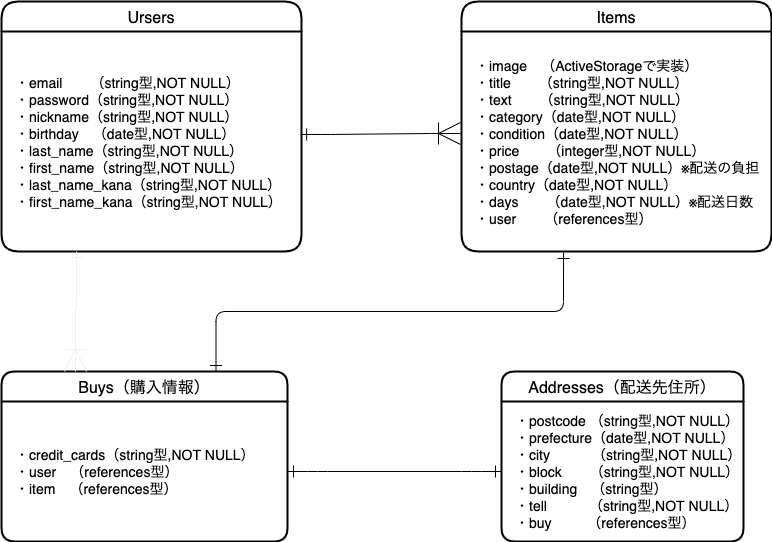

The diagram above was exported from draw.io. Its source (the exported page's mxGraphModel, read from the mxfile embedded in the PNG):
<mxGraphModel dx="913" dy="680" grid="1" gridSize="10" guides="1" tooltips="1" connect="1" arrows="1" fold="1" page="1" pageScale="1" pageWidth="827" pageHeight="1169" math="0" shadow="0">
  <root>
    <mxCell id="0" />
    <mxCell id="1" parent="0" />
    <mxCell id="76" value="" style="edgeStyle=entityRelationEdgeStyle;fontSize=12;html=1;endArrow=ERoneToMany;startSize=10;endSize=20;startArrow=ERone;startFill=0;exitX=0.997;exitY=0.468;exitDx=0;exitDy=0;exitPerimeter=0;endFill=0;" edge="1" parent="1" source="66">
      <mxGeometry width="100" height="100" relative="1" as="geometry">
        <mxPoint x="240" y="190" as="sourcePoint" />
        <mxPoint x="479" y="222" as="targetPoint" />
      </mxGeometry>
    </mxCell>
    <mxCell id="79" value="" style="edgeStyle=entityRelationEdgeStyle;fontSize=12;html=1;endArrow=ERone;startSize=10;endSize=10;startArrow=ERone;startFill=0;endFill=0;exitX=1;exitY=0.5;exitDx=0;exitDy=0;entryX=0;entryY=0.5;entryDx=0;entryDy=0;" edge="1" parent="1" source="75" target="69">
      <mxGeometry width="100" height="100" relative="1" as="geometry">
        <mxPoint x="420" y="550" as="sourcePoint" />
        <mxPoint x="574" y="550" as="targetPoint" />
      </mxGeometry>
    </mxCell>
    <mxCell id="83" style="edgeStyle=orthogonalEdgeStyle;orthogonalLoop=1;jettySize=auto;html=1;exitX=0.537;exitY=1.005;exitDx=0;exitDy=0;entryX=0.75;entryY=0;entryDx=0;entryDy=0;startArrow=ERone;startFill=0;startSize=10;endArrow=ERone;endFill=0;endSize=10;fontSize=14;fontColor=#FFFFFF;rounded=1;exitPerimeter=0;" edge="1" parent="1" target="74">
      <mxGeometry relative="1" as="geometry">
        <mxPoint x="582.03" y="341" as="sourcePoint" />
        <Array as="points">
          <mxPoint x="582" y="400" />
          <mxPoint x="235" y="400" />
        </Array>
      </mxGeometry>
    </mxCell>
    <mxCell id="65" value="Ursers" style="swimlane;childLayout=stackLayout;horizontal=1;startSize=30;horizontalStack=0;rounded=1;fontSize=16;fontStyle=0;strokeWidth=2;resizeParent=0;resizeLast=1;shadow=0;dashed=0;align=center;glass=0;sketch=0;swimlaneLine=1;arcSize=19;" vertex="1" parent="1">
      <mxGeometry x="20" y="90" width="300" height="250" as="geometry" />
    </mxCell>
    <mxCell id="66" value="・email　　（string型,NOT NULL）&#10;・password（string型,NOT NULL）&#10;・nickname（string型,NOT NULL）&#10;・birthday　（date型,NOT NULL）&#10;・last_name（string型,NOT NULL）&#10;・first_name（string型,NOT NULL）&#10;・last_name_kana（string型,NOT NULL）&#10;・first_name_kana（string型,NOT NULL）" style="align=left;strokeColor=none;fillColor=none;spacingLeft=4;fontSize=14;verticalAlign=middle;resizable=0;rotatable=0;part=1;spacing=10;" vertex="1" parent="65">
      <mxGeometry y="30" width="300" height="220" as="geometry" />
    </mxCell>
    <mxCell id="85" value="Items" style="swimlane;childLayout=stackLayout;horizontal=1;startSize=30;horizontalStack=0;rounded=1;fontSize=16;fontStyle=0;strokeWidth=2;resizeParent=0;resizeLast=1;shadow=0;dashed=0;align=center;glass=0;sketch=0;swimlaneLine=1;arcSize=19;" vertex="1" parent="1">
      <mxGeometry x="480" y="90" width="310" height="250" as="geometry" />
    </mxCell>
    <mxCell id="86" value="・image　（ActiveStorageで実装）&#10;・title　　（string型,NOT NULL）&#10;・text　　（string型,NOT NULL）&#10;・category（date型,NOT NULL）&#10;・condition（date型,NOT NULL）&#10;・price　　（integer型,NOT NULL）&#10;・postage（date型,NOT NULL）※配送の負担&#10;・country（date型,NOT NULL）&#10;・days　　（date型,NOT NULL）※配送日数&#10;・user　　（references型）" style="align=left;strokeColor=none;fillColor=none;spacingLeft=4;fontSize=14;verticalAlign=middle;resizable=0;rotatable=0;part=1;spacing=10;" vertex="1" parent="85">
      <mxGeometry y="30" width="310" height="220" as="geometry" />
    </mxCell>
    <mxCell id="74" value="Buys（購入情報）" style="swimlane;childLayout=stackLayout;horizontal=1;startSize=30;horizontalStack=0;rounded=1;fontSize=16;fontStyle=0;strokeWidth=2;resizeParent=0;resizeLast=1;shadow=0;dashed=0;align=center;" vertex="1" parent="1">
      <mxGeometry x="20" y="460" width="286" height="170" as="geometry" />
    </mxCell>
    <mxCell id="75" value="・credit_cards（string型,NOT NULL）&#10;・user　（references型）&#10;・item　（references型）" style="align=left;strokeColor=none;fillColor=none;spacingLeft=4;fontSize=14;verticalAlign=middle;resizable=0;rotatable=0;part=1;labelBackgroundColor=none;labelBorderColor=none;spacing=10;" vertex="1" parent="74">
      <mxGeometry y="30" width="286" height="140" as="geometry" />
    </mxCell>
    <mxCell id="68" value="Addresses（配送先住所）" style="swimlane;childLayout=stackLayout;horizontal=1;startSize=30;horizontalStack=0;rounded=1;fontSize=16;fontStyle=0;strokeWidth=2;resizeParent=0;resizeLast=1;shadow=0;dashed=0;align=center;" vertex="1" parent="1">
      <mxGeometry x="520" y="460" width="242" height="170" as="geometry" />
    </mxCell>
    <mxCell id="69" value="・postcode （string型,NOT NULL）&#10;・prefecture（date型,NOT NULL）&#10;・city　　　（string型,NOT NULL）&#10;・block　　（string型,NOT NULL）&#10;・building　（string型）&#10;・tell　　　（string型,NOT NULL）&#10;・buy　　  （references型）" style="align=left;strokeColor=none;fillColor=none;spacingLeft=4;fontSize=14;verticalAlign=middle;resizable=0;rotatable=0;part=1;labelBackgroundColor=none;labelBorderColor=none;spacing=10;" vertex="1" parent="68">
      <mxGeometry y="30" width="242" height="140" as="geometry" />
    </mxCell>
    <mxCell id="90" style="edgeStyle=orthogonalEdgeStyle;rounded=1;orthogonalLoop=1;jettySize=auto;html=1;exitX=0.25;exitY=1;exitDx=0;exitDy=0;startArrow=ERone;startFill=0;startSize=10;endArrow=ERoneToMany;endFill=0;endSize=20;strokeColor=#f0f0f0;fontSize=14;fontColor=#FFFFFF;" edge="1" parent="1" source="66">
      <mxGeometry relative="1" as="geometry">
        <mxPoint x="94" y="460" as="targetPoint" />
      </mxGeometry>
    </mxCell>
  </root>
</mxGraphModel>